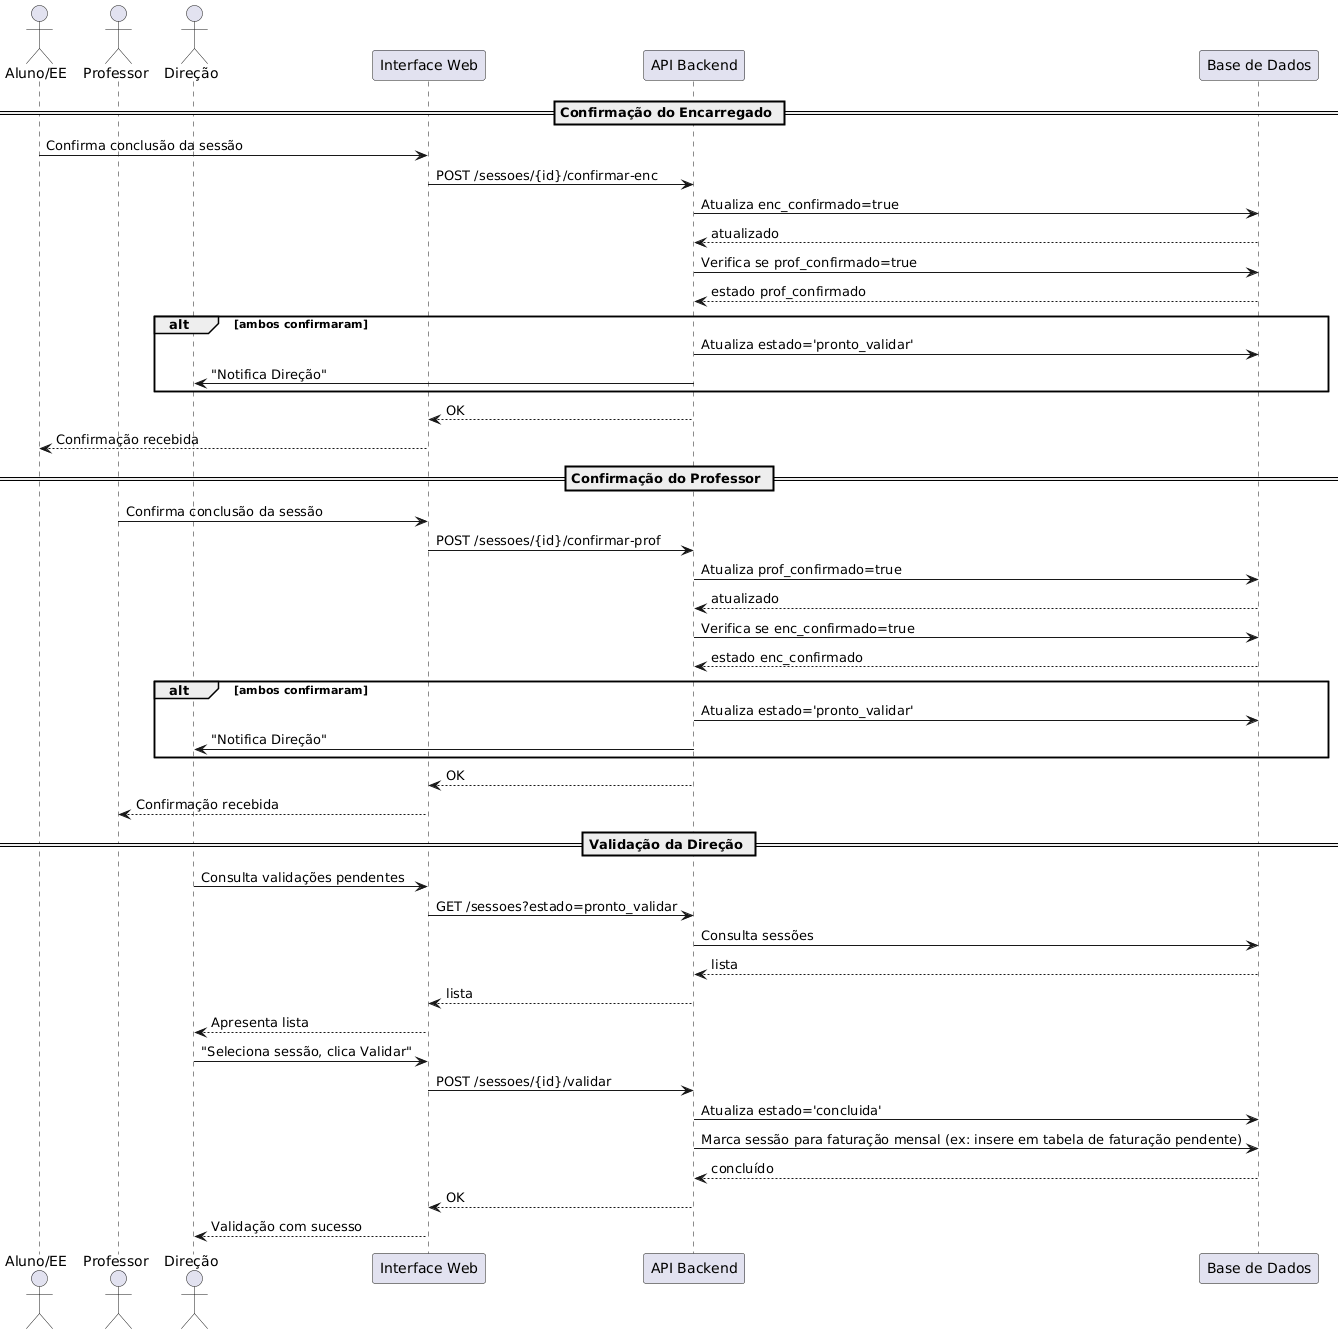

The diagram above was rendered by PlantUML. Its source (embedded in the PNG):
@startuml
actor "Aluno/EE" as Enc
actor "Professor" as Prof
actor "Direção" as Coord
participant "Interface Web" as UI
participant "API Backend" as API
participant "Base de Dados" as DB

== Confirmação do Encarregado ==
Enc -> UI: Confirma conclusão da sessão
UI -> API: POST /sessoes/{id}/confirmar-enc
API -> DB: Atualiza enc_confirmado=true
DB --> API: atualizado
API -> DB: Verifica se prof_confirmado=true
DB --> API: estado prof_confirmado
alt ambos confirmaram
    API -> DB: Atualiza estado='pronto_validar'
    API -> Coord: "Notifica Direção"
end
API --> UI: OK
UI --> Enc: Confirmação recebida

== Confirmação do Professor ==
Prof -> UI: Confirma conclusão da sessão
UI -> API: POST /sessoes/{id}/confirmar-prof
API -> DB: Atualiza prof_confirmado=true
DB --> API: atualizado
API -> DB: Verifica se enc_confirmado=true
DB --> API: estado enc_confirmado
alt ambos confirmaram
    API -> DB: Atualiza estado='pronto_validar'
    API -> Coord: "Notifica Direção"
end
API --> UI: OK
UI --> Prof: Confirmação recebida

== Validação da Direção ==
Coord -> UI: Consulta validações pendentes
UI -> API: GET /sessoes?estado=pronto_validar
API -> DB: Consulta sessões
DB --> API: lista
API --> UI: lista
UI --> Coord: Apresenta lista
Coord -> UI: "Seleciona sessão, clica Validar"
UI -> API: POST /sessoes/{id}/validar
API -> DB: Atualiza estado='concluida'
API -> DB: Marca sessão para faturação mensal (ex: insere em tabela de faturação pendente)
DB --> API: concluído
API --> UI: OK
UI --> Coord: Validação com sucesso
@enduml